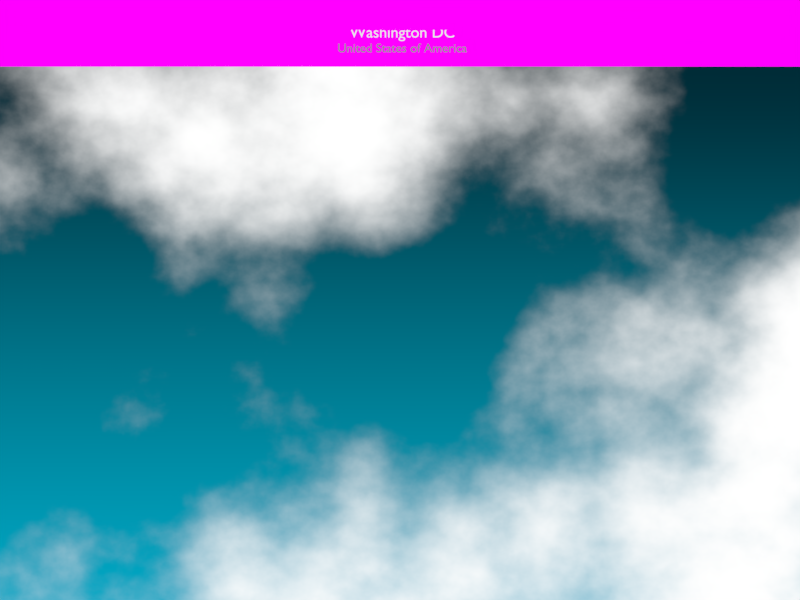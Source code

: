 # Source: geo-weather.blend  (saved by Blender 2.70.0; exported with 4.5.12 LTS)
import bpy
from mathutils import Matrix  # noqa: F401  (used for matrix-valued properties, if any)

bpy.ops.wm.read_factory_settings(use_empty=True)
scene = bpy.context.scene
scene.name = 'open transition'

# ---- collections
col_collection_1_001 = bpy.data.collections.new('Collection 1.001'); scene.collection.children.link(col_collection_1_001)
col_collection_2_001 = bpy.data.collections.new('Collection 2.001'); scene.collection.children.link(col_collection_2_001)
col_collection_2_001.hide_render = True
col_collection_2_001.hide_viewport = True

# ---- images (referenced by path relative to the original .blend; pixels are not part of the script)
import os
ASSET_DIR = os.environ.get("B2B_ASSET_DIR", "")  # directory of the original .blend (textures are referenced by path, not embedded)
HERE = os.path.dirname(os.path.abspath(__file__))  # packed textures are extracted next to this script under _unpacked/

def load_image(name, relpath, width, height, colorspace="sRGB"):
    """Load a texture the original file referenced (path relative to the .blend, or extracted next to this script)."""
    p = next((c for c in (os.path.join(HERE, relpath), os.path.join(ASSET_DIR, relpath)) if relpath and os.path.exists(c)), "")
    if p:
        img = bpy.data.images.load(p, check_existing=True)
        img.name = name
    else:  # same state as the original file: an image datablock whose file is absent (Cycles renders it pink)
        img = bpy.data.images.new(name, width, height)
        img.source = "FILE"
        img.filepath = "//" + (relpath or name)
    img.colorspace_settings.name = colorspace
    return img
img_toolbar_png = load_image('toolbar.png', 'toolbar.png', 1024, 1024, 'sRGB')
img_1024_jpg_001 = load_image('1024.jpg.001', '1024.jpg', 1024, 1024, 'sRGB')
img_top_bar_png_001 = load_image('top-bar.png.001', 'textures/top-bar.png', 1024, 1024, 'sRGB')

# ---- materials (node trees are filled in below, after node groups)
mat_title_text = bpy.data.materials.new('title text')
mat_title_text.alpha_threshold = 0.0
mat_title_text.roughness = 0.5
mat_title_text.line_color = (0.0, 0.0, 0.0, 1.0)
mat_subtitle_text = bpy.data.materials.new('subtitle text')
mat_subtitle_text.alpha_threshold = 0.0
mat_subtitle_text.roughness = 0.5
mat_subtitle_text.line_color = (0.0, 0.0, 0.0, 1.0)
mat_cloud_backdrop = bpy.data.materials.new('cloud backdrop')
mat_cloud_backdrop.alpha_threshold = 0.0
mat_cloud_backdrop.roughness = 0.5
mat_cloud_backdrop.line_color = (0.0, 0.0, 0.0, 1.0)
mat_toolbar = bpy.data.materials.new('toolbar')
mat_toolbar.alpha_threshold = 0.0
mat_toolbar.roughness = 0.5
mat_toolbar.line_color = (0.0, 0.0, 0.0, 1.0)
mat_1024_001 = bpy.data.materials.new('1024.001')
mat_1024_001.alpha_threshold = 0.0
mat_1024_001.roughness = 0.5
mat_1024_001.line_color = (0.0, 0.0, 0.0, 1.0)
mat_counter_000 = bpy.data.materials.new('counter.000')
mat_counter_000.alpha_threshold = 0.0
mat_counter_000.diffuse_color = (0.2598, 0.2598, 0.2598, 1.0)
mat_counter_000.roughness = 0.5
mat_counter_000.line_color = (0.0, 0.0, 0.0, 1.0)
mat_selected_000 = bpy.data.materials.new('selected.000')
mat_selected_000.alpha_threshold = 0.0
mat_selected_000.roughness = 0.5
mat_selected_000.line_color = (0.0, 0.0, 0.0, 1.0)
mat_menu_000 = bpy.data.materials.new('menu.000')
mat_menu_000.alpha_threshold = 0.0
mat_menu_000.roughness = 0.5
mat_menu_000.line_color = (0.0, 0.0, 0.0, 1.0)
mat_menutext_000 = bpy.data.materials.new('menutext.000')
mat_menutext_000.alpha_threshold = 0.0
mat_menutext_000.diffuse_color = (0.0, 0.0, 0.0, 1.0)
mat_menutext_000.roughness = 0.5
mat_menutext_000.line_color = (0.0, 0.0, 0.0, 1.0)
mat_menuselected_000 = bpy.data.materials.new('menuselected.000')
mat_menuselected_000.alpha_threshold = 0.0
mat_menuselected_000.diffuse_color = (0.2559, 0.218, 0.8, 1.0)
mat_menuselected_000.roughness = 0.5
mat_menuselected_000.line_color = (0.0, 0.0, 0.0, 1.0)
mat_menutext_anim2_000 = bpy.data.materials.new('menutext.anim2.000')
mat_menutext_anim2_000.alpha_threshold = 0.0
mat_menutext_anim2_000.diffuse_color = (0.0, 0.0, 0.0, 1.0)
mat_menutext_anim2_000.roughness = 0.5
mat_menutext_anim2_000.line_color = (0.0, 0.0, 0.0, 1.0)
mat_menutext_anim1_000 = bpy.data.materials.new('menutext.anim1.000')
mat_menutext_anim1_000.alpha_threshold = 0.0
mat_menutext_anim1_000.diffuse_color = (0.0, 0.0, 0.0, 1.0)
mat_menutext_anim1_000.roughness = 0.5
mat_menutext_anim1_000.line_color = (0.0, 0.0, 0.0, 1.0)
mat_close_unfocused_000 = bpy.data.materials.new('close-unfocused.000')
mat_close_unfocused_000.alpha_threshold = 0.0
mat_close_unfocused_000.diffuse_color = (0.2598, 0.2598, 0.2598, 1.0)
mat_close_unfocused_000.roughness = 0.5
mat_close_unfocused_000.line_color = (0.0, 0.0, 0.0, 1.0)
mat_close_focused_000 = bpy.data.materials.new('close-focused.000')
mat_close_focused_000.alpha_threshold = 0.0
mat_close_focused_000.diffuse_color = (0.2598, 0.2598, 0.2598, 1.0)
mat_close_focused_000.roughness = 0.5
mat_close_focused_000.line_color = (0.0, 0.0, 0.0, 1.0)
mat_top_bar_png_000 = bpy.data.materials.new('top-bar.png.000')
mat_top_bar_png_000.alpha_threshold = 0.0
mat_top_bar_png_000.roughness = 0.5
mat_selected_001 = bpy.data.materials.new('selected.001')
mat_selected_001.alpha_threshold = 0.0
mat_selected_001.roughness = 0.5
mat_selected_001.line_color = (0.0, 0.0, 0.0, 0.1)

# ---- material node trees
mat_title_text.use_nodes = True; mat_title_text.node_tree.nodes.clear()
_N = mat_title_text.node_tree.nodes; _L = mat_title_text.node_tree.links
n0 = _N.new('ShaderNodeOutputMaterial'); n0.name = 'Material Output'; n0.location = (300, 300)
n1 = _N.new('ShaderNodeEmission'); n1.name = 'Emission'; n1.location = (110, 300)
n1.inputs[0].default_value = (0.8, 0.8, 0.8, 1.0)
_L.new(n1.outputs[0], n0.inputs[0])
n0.is_active_output = True
mat_subtitle_text.use_nodes = True; mat_subtitle_text.node_tree.nodes.clear()
_N = mat_subtitle_text.node_tree.nodes; _L = mat_subtitle_text.node_tree.links
n0 = _N.new('ShaderNodeOutputMaterial'); n0.name = 'Material Output'; n0.location = (300, 300)
n1 = _N.new('ShaderNodeEmission'); n1.name = 'Emission'; n1.location = (110, 300)
n1.inputs[0].default_value = (0.2485, 0.2485, 0.2485, 1.0)
_L.new(n1.outputs[0], n0.inputs[0])
n0.is_active_output = True
mat_cloud_backdrop.use_nodes = True; mat_cloud_backdrop.node_tree.nodes.clear()
_N = mat_cloud_backdrop.node_tree.nodes; _L = mat_cloud_backdrop.node_tree.links
n0 = _N.new('ShaderNodeTexCoord'); n0.name = 'Texture Coordinate'; n0.location = (-1443, -72)
n0.width = 150
n1 = _N.new('ShaderNodeTexNoise'); n1.name = 'Noise Texture'; n1.location = (-815, -70)
n1.width = 150
n1.inputs[3].default_value = 10.0
n2 = _N.new('ShaderNodeMapping'); n2.name = 'Mapping'; n2.location = (-1154, -58)
n2.inputs[1].default_value = (-0.1106, -0.1263, 0.07375)
n2.inputs[3].default_value = (0.4369, 0.3369, 0.0)
n3 = _N.new('ShaderNodeAttribute'); n3.name = 'Attribute'; n3.location = (-979, 353)
n3.attribute_name = 'gradient'
n4 = _N.new('ShaderNodeValToRGB'); n4.name = 'ColorRamp'; n4.location = (-548, -49)
n4.color_ramp.interpolation = 'EASE'
while len(n4.color_ramp.elements) > 1: n4.color_ramp.elements.remove(n4.color_ramp.elements[-1])
n4.color_ramp.elements[0].position = 0.4773; n4.color_ramp.elements[0].color = (0.0, 0.0, 0.0, 1.0)
_e = n4.color_ramp.elements.new(0.6955); _e.color = (1.0, 1.0, 1.0, 1.0)
n5 = _N.new('ShaderNodeTexGradient'); n5.name = 'Gradient Texture'; n5.location = (-799, 393)
n6 = _N.new('ShaderNodeOutputMaterial'); n6.name = 'Material Output'; n6.location = (611, 312)
n6.width = 120
n7 = _N.new('ShaderNodeMix'); n7.name = 'Mix'; n7.location = (-210, 313)
n7.data_type = 'RGBA'
n7.blend_type = 'SCREEN'
n7.inputs[0].default_value = 1.0
n8 = _N.new('ShaderNodeEmission'); n8.name = 'Emission'; n8.location = (7, 290)
n8.width = 150
n9 = _N.new('ShaderNodeBsdfTransparent'); n9.name = 'Transparent BSDF'; n9.location = (72, 73)
n10 = _N.new('ShaderNodeMixShader'); n10.name = 'Mix Shader'; n10.location = (336, 279)
n10.inputs[0].default_value = 1.0
n11 = _N.new('ShaderNodeValToRGB'); n11.name = 'ColorRamp.001'; n11.location = (-530, 334)
n11.color_ramp.interpolation = 'EASE'
while len(n11.color_ramp.elements) > 1: n11.color_ramp.elements.remove(n11.color_ramp.elements[-1])
n11.color_ramp.elements[0].position = 0.0; n11.color_ramp.elements[0].color = (0.0, 0.5828, 0.8327, 1.0)
_e = n11.color_ramp.elements.new(0.7273); _e.color = (0.0, 0.02321, 0.03571, 1.0)
_L.new(n1.outputs[0], n4.inputs[0])
_L.new(n0.outputs[2], n2.inputs[0])
_L.new(n2.outputs[0], n1.inputs[0])
_L.new(n3.outputs[1], n5.inputs[0])
_L.new(n5.outputs[0], n11.inputs[0])
_L.new(n7.outputs[2], n8.inputs[0])
_L.new(n10.outputs[0], n6.inputs[0])
_L.new(n4.outputs[0], n7.inputs[7])
_L.new(n11.outputs[0], n7.inputs[6])
_L.new(n8.outputs[0], n10.inputs[2])
_L.new(n9.outputs[0], n10.inputs[1])
n6.is_active_output = True
mat_toolbar.use_nodes = True; mat_toolbar.node_tree.nodes.clear()
_N = mat_toolbar.node_tree.nodes; _L = mat_toolbar.node_tree.links
n0 = _N.new('ShaderNodeOutputMaterial'); n0.name = 'Material Output'; n0.location = (300, 300)
n0.width = 120
n1 = _N.new('ShaderNodeEmission'); n1.name = 'Emission'; n1.location = (-100, 167)
n1.width = 150
n2 = _N.new('ShaderNodeLightPath'); n2.name = 'Light Path'; n2.location = (-300, 117)
n2.width = 150
n3 = _N.new('ShaderNodeBsdfTransparent'); n3.name = 'Transparent BSDF'; n3.location = (-100, 267)
n3.width = 150
n4 = _N.new('ShaderNodeMixShader'); n4.name = 'Mix Shader'; n4.location = (100, 300)
n4.width = 150
n5 = _N.new('ShaderNodeTexImage'); n5.name = 'Image Texture'; n5.location = (-397, 500)
n5.width = 150
n5.image = img_toolbar_png
_L.new(n4.outputs[0], n0.inputs[0])
_L.new(n5.outputs[1], n4.inputs[0])
_L.new(n1.outputs[0], n4.inputs[2])
_L.new(n3.outputs[0], n4.inputs[1])
_L.new(n5.outputs[0], n1.inputs[0])
_L.new(n2.outputs[0], n1.inputs[1])
n0.is_active_output = True
mat_1024_001.use_nodes = True; mat_1024_001.node_tree.nodes.clear()
_N = mat_1024_001.node_tree.nodes; _L = mat_1024_001.node_tree.links
n0 = _N.new('ShaderNodeOutputMaterial'); n0.name = 'Material Output'; n0.location = (300, 300)
n0.width = 120
n1 = _N.new('ShaderNodeEmission'); n1.name = 'Emission'; n1.location = (-100, 167)
n1.width = 150
n2 = _N.new('ShaderNodeLightPath'); n2.name = 'Light Path'; n2.location = (-300, 117)
n2.width = 150
n3 = _N.new('ShaderNodeBsdfTransparent'); n3.name = 'Transparent BSDF'; n3.location = (-100, 267)
n3.width = 150
n4 = _N.new('ShaderNodeMixShader'); n4.name = 'Mix Shader'; n4.location = (100, 300)
n4.width = 150
n5 = _N.new('ShaderNodeTexImage'); n5.name = 'Image Texture'; n5.location = (-300, 217)
n5.width = 150
n5.image = img_1024_jpg_001
_L.new(n4.outputs[0], n0.inputs[0])
_L.new(n5.outputs[1], n4.inputs[0])
_L.new(n1.outputs[0], n4.inputs[2])
_L.new(n3.outputs[0], n4.inputs[1])
_L.new(n5.outputs[0], n1.inputs[0])
_L.new(n2.outputs[0], n1.inputs[1])
n0.is_active_output = True
mat_counter_000.use_nodes = True; mat_counter_000.node_tree.nodes.clear()
_N = mat_counter_000.node_tree.nodes; _L = mat_counter_000.node_tree.links
n0 = _N.new('ShaderNodeOutputMaterial'); n0.name = 'Material Output'; n0.location = (300, 300)
n0.width = 120
n1 = _N.new('ShaderNodeEmission'); n1.name = 'Emission'; n1.location = (100, 300)
n1.width = 150
n1.inputs[0].default_value = (0.2061, 0.2061, 0.2061, 1.0)
_L.new(n1.outputs[0], n0.inputs[0])
n0.is_active_output = True
mat_selected_000.use_nodes = True; mat_selected_000.node_tree.nodes.clear()
_N = mat_selected_000.node_tree.nodes; _L = mat_selected_000.node_tree.links
n0 = _N.new('ShaderNodeOutputMaterial'); n0.name = 'Material Output'; n0.location = (300, 300)
n0.width = 120
n1 = _N.new('ShaderNodeMixShader'); n1.name = 'Mix Shader'; n1.location = (100, 300)
n1.width = 150
n1.inputs[0].default_value = 0.3
n2 = _N.new('ShaderNodeBsdfTransparent'); n2.name = 'Transparent BSDF'; n2.location = (-100, 300)
n2.width = 150
n3 = _N.new('ShaderNodeEmission'); n3.name = 'Emission'; n3.location = (-96, 169)
n3.width = 150
n3.inputs[0].default_value = (0.8, 0.8, 0.8, 1.0)
_L.new(n1.outputs[0], n0.inputs[0])
_L.new(n2.outputs[0], n1.inputs[1])
_L.new(n3.outputs[0], n1.inputs[2])
n0.is_active_output = True
mat_menu_000.use_nodes = True; mat_menu_000.node_tree.nodes.clear()
_N = mat_menu_000.node_tree.nodes; _L = mat_menu_000.node_tree.links
n0 = _N.new('ShaderNodeOutputMaterial'); n0.name = 'Material Output'; n0.location = (446, 308)
n0.width = 120
n1 = _N.new('ShaderNodeEmission'); n1.name = 'Emission'; n1.location = (-11, 307)
n1.width = 150
n1.inputs[0].default_value = (0.7605, 0.7758, 0.7605, 1.0)
n2 = _N.new('ShaderNodeMixShader'); n2.name = 'Mix Shader'; n2.location = (228, 292)
n2.width = 150
n2.inputs[0].default_value = 0.0
n3 = _N.new('ShaderNodeBsdfTransparent'); n3.name = 'Transparent BSDF'; n3.location = (-7, 130)
n3.width = 150
_L.new(n1.outputs[0], n2.inputs[2])
_L.new(n2.outputs[0], n0.inputs[0])
_L.new(n3.outputs[0], n2.inputs[1])
n0.is_active_output = True
mat_menutext_000.use_nodes = True; mat_menutext_000.node_tree.nodes.clear()
_N = mat_menutext_000.node_tree.nodes; _L = mat_menutext_000.node_tree.links
n0 = _N.new('ShaderNodeOutputMaterial'); n0.name = 'Material Output'; n0.location = (472, 293)
n0.width = 120
n1 = _N.new('ShaderNodeBsdfTransparent'); n1.name = 'Transparent BSDF'; n1.location = (-117, 445)
n1.width = 150
n2 = _N.new('ShaderNodeBsdfDiffuse'); n2.name = 'Diffuse BSDF'; n2.location = (-115, 166)
n2.inputs[0].default_value = (0.0, 0.0, 0.0, 1.0)
n3 = _N.new('ShaderNodeMixShader'); n3.name = 'Mix Shader'; n3.location = (238, 317)
n3.width = 150
n3.inputs[0].default_value = 0.0
_L.new(n3.outputs[0], n0.inputs[0])
_L.new(n2.outputs[0], n3.inputs[2])
_L.new(n1.outputs[0], n3.inputs[1])
n0.is_active_output = True
mat_menuselected_000.use_nodes = True; mat_menuselected_000.node_tree.nodes.clear()
_N = mat_menuselected_000.node_tree.nodes; _L = mat_menuselected_000.node_tree.links
n0 = _N.new('ShaderNodeOutputMaterial'); n0.name = 'Material Output'; n0.location = (300, 300)
n0.width = 120
n1 = _N.new('ShaderNodeMixShader'); n1.name = 'Mix Shader'; n1.location = (100, 300)
n1.width = 150
n1.inputs[0].default_value = 1.0
n2 = _N.new('ShaderNodeEmission'); n2.name = 'Emission'; n2.location = (-104, 35)
n2.width = 150
n2.inputs[0].default_value = (0.04374, 0.0999, 0.314, 1.0)
n3 = _N.new('ShaderNodeBsdfTransparent'); n3.name = 'Transparent BSDF'; n3.location = (-111, 159)
n3.width = 150
_L.new(n1.outputs[0], n0.inputs[0])
_L.new(n2.outputs[0], n1.inputs[2])
_L.new(n3.outputs[0], n1.inputs[1])
n0.is_active_output = True
mat_menutext_anim2_000.use_nodes = True; mat_menutext_anim2_000.node_tree.nodes.clear()
_N = mat_menutext_anim2_000.node_tree.nodes; _L = mat_menutext_anim2_000.node_tree.links
n0 = _N.new('ShaderNodeOutputMaterial'); n0.name = 'Material Output'; n0.location = (472, 293)
n0.width = 120
n1 = _N.new('ShaderNodeBsdfTransparent'); n1.name = 'Transparent BSDF'; n1.location = (-117, 445)
n1.width = 150
n2 = _N.new('ShaderNodeMixShader'); n2.name = 'Mix Shader'; n2.location = (238, 317)
n2.width = 150
n2.inputs[0].default_value = 0.0
n3 = _N.new('ShaderNodeEmission'); n3.name = 'Emission'; n3.location = (-132, 212)
n3.width = 150
n3.inputs[0].default_value = (0.0, 0.0, 0.0, 1.0)
_L.new(n2.outputs[0], n0.inputs[0])
_L.new(n1.outputs[0], n2.inputs[1])
_L.new(n3.outputs[0], n2.inputs[2])
n0.is_active_output = True
mat_menutext_anim1_000.use_nodes = True; mat_menutext_anim1_000.node_tree.nodes.clear()
_N = mat_menutext_anim1_000.node_tree.nodes; _L = mat_menutext_anim1_000.node_tree.links
n0 = _N.new('ShaderNodeOutputMaterial'); n0.name = 'Material Output'; n0.location = (472, 293)
n0.width = 120
n1 = _N.new('ShaderNodeBsdfTransparent'); n1.name = 'Transparent BSDF'; n1.location = (-117, 445)
n1.width = 150
n2 = _N.new('ShaderNodeMixShader'); n2.name = 'Mix Shader'; n2.location = (238, 317)
n2.width = 150
n2.inputs[0].default_value = 0.0
n3 = _N.new('ShaderNodeEmission'); n3.name = 'Emission'; n3.location = (-123, 191)
n3.width = 150
n3.inputs[0].default_value = (0.0, 0.0, 0.0, 1.0)
_L.new(n2.outputs[0], n0.inputs[0])
_L.new(n1.outputs[0], n2.inputs[1])
_L.new(n3.outputs[0], n2.inputs[2])
n0.is_active_output = True
mat_close_unfocused_000.use_nodes = True; mat_close_unfocused_000.node_tree.nodes.clear()
_N = mat_close_unfocused_000.node_tree.nodes; _L = mat_close_unfocused_000.node_tree.links
n0 = _N.new('ShaderNodeOutputMaterial'); n0.name = 'Material Output'; n0.location = (300, 300)
n0.width = 120
n1 = _N.new('ShaderNodeEmission'); n1.name = 'Emission'; n1.location = (100, 300)
n1.width = 150
n1.inputs[0].default_value = (0.2061, 0.2061, 0.2061, 1.0)
_L.new(n1.outputs[0], n0.inputs[0])
n0.is_active_output = True
mat_close_focused_000.use_nodes = True; mat_close_focused_000.node_tree.nodes.clear()
_N = mat_close_focused_000.node_tree.nodes; _L = mat_close_focused_000.node_tree.links
n0 = _N.new('ShaderNodeOutputMaterial'); n0.name = 'Material Output'; n0.location = (300, 300)
n0.width = 120
n1 = _N.new('ShaderNodeEmission'); n1.name = 'Emission'; n1.location = (100, 300)
n1.width = 150
n1.inputs[0].default_value = (0.2061, 0.2061, 0.2061, 1.0)
_L.new(n1.outputs[0], n0.inputs[0])
n0.is_active_output = True
mat_top_bar_png_000.use_nodes = True; mat_top_bar_png_000.node_tree.nodes.clear()
_N = mat_top_bar_png_000.node_tree.nodes; _L = mat_top_bar_png_000.node_tree.links
n0 = _N.new('ShaderNodeOutputMaterial'); n0.name = 'Material Output'; n0.location = (913, 278)
n0.width = 120
n1 = _N.new('ShaderNodeMixShader'); n1.name = 'Mix Shader.001'; n1.location = (226, 581)
n1.width = 150
n2 = _N.new('ShaderNodeBsdfTransparent'); n2.name = 'Transparent BSDF'; n2.location = (-116, 430)
n2.width = 150
n3 = _N.new('ShaderNodeEmission'); n3.name = 'Emission.001'; n3.location = (-177, 225)
n3.width = 150
n4 = _N.new('ShaderNodeTexImage'); n4.name = 'Image Texture.001'; n4.location = (-465, 756)
n4.width = 150
n4.image = img_top_bar_png_001
_L.new(n3.outputs[0], n1.inputs[2])
_L.new(n4.outputs[0], n3.inputs[0])
_L.new(n4.outputs[1], n1.inputs[0])
_L.new(n2.outputs[0], n1.inputs[1])
_L.new(n1.outputs[0], n0.inputs[0])
n0.is_active_output = True
mat_selected_001.use_nodes = True; mat_selected_001.node_tree.nodes.clear()
_N = mat_selected_001.node_tree.nodes; _L = mat_selected_001.node_tree.links
n0 = _N.new('ShaderNodeOutputMaterial'); n0.name = 'Material Output'; n0.location = (300, 300)
n0.width = 120
n1 = _N.new('ShaderNodeMixShader'); n1.name = 'Mix Shader'; n1.location = (100, 300)
n1.width = 150
n2 = _N.new('ShaderNodeEmission'); n2.name = 'Emission'; n2.location = (-98, 98)
n2.width = 150
n2.inputs[0].default_value = (0.8, 0.8, 0.8, 1.0)
n3 = _N.new('ShaderNodeBsdfTransparent'); n3.name = 'Transparent BSDF'; n3.location = (-162, 322)
n3.width = 150
_L.new(n1.outputs[0], n0.inputs[0])
_L.new(n3.outputs[0], n1.inputs[1])
_L.new(n2.outputs[0], n1.inputs[2])
n0.is_active_output = True

# ---- world
world_world_000 = bpy.data.worlds.new('World.000'); scene.world = world_world_000
world_world_000.color = (0.05088, 0.05088, 0.05088)
world_world_000.use_sun_shadow = False
world_world_000.sun_shadow_jitter_overblur = 0.0
world_world_000.cycles.sampling_method = 'MANUAL'
world_world_000.cycles.sample_map_resolution = 256

# ---- cameras
cam_camera_000 = bpy.data.cameras.new('Camera.000')
cam_camera_000.type = 'ORTHO'
cam_camera_000.passepartout_alpha = 0.8598
cam_camera_000.clip_end = 100.0
cam_camera_000.lens = 35.0
cam_camera_000.sensor_width = 32.0
cam_camera_000.sensor_height = 18.0
cam_camera_000.ortho_scale = 2.05
cam_camera_000.dof.focus_distance = 0.0

# ---- meshes
me_plane_006 = bpy.data.meshes.new('Plane.006')
me_plane_006.from_pydata([(1.0, -1.0, 0.0), (-1.0, -1.0, 0.0), (1.0, 1.0, 0.0), (-1.0, 1.0, 0.0)], [], [(1, 0, 2, 3)])
_uv = me_plane_006.uv_layers.new(name='clouds')
_uv.uv.foreach_set('vector', [0.0, 0.0, 1.0, 0.0, 1.0, 1.0, 0.0, 1.0])
_uv.active_render = True
_uv = me_plane_006.uv_layers.new(name='gradient')
_uv.uv.foreach_set('vector', [0.2876, 0.9814, 0.2876, 0.01859, 0.7124, 0.01859, 0.7124, 0.9814])
me_plane_006.materials.append(mat_cloud_backdrop)
me_plane_006.use_remesh_preserve_volume = False
me_plane_006.use_remesh_preserve_attributes = False
me_plane_006.use_mirror_vertex_groups = False
me_plane_006.update()
me_plane = bpy.data.meshes.new('Plane')
me_plane.from_pydata([(8.746, -0.5, 0.0), (-8.746, -0.5, 0.0), (8.746, 0.5, 0.0), (-8.746, 0.5, 0.0)], [], [(1, 0, 2, 3)])
_uv = me_plane.uv_layers.new(name='UVMap')
_uv.uv.foreach_set('vector', [0.0, 0.0, 1.0, 0.0, 1.0, 1.0, 0.0, 1.0])
me_plane.materials.append(mat_toolbar)
me_plane.use_remesh_preserve_volume = False
me_plane.use_remesh_preserve_attributes = False
me_plane.use_mirror_vertex_groups = False
me_plane.update()
me_plane_000 = bpy.data.meshes.new('Plane.000')
me_plane_000.from_pydata([(0.6667, -0.5, 0.0), (-0.6667, -0.5, 0.0), (0.6667, 0.5, 0.0), (-0.6667, 0.5, 0.0)], [], [(1, 0, 2, 3)])
_uv = me_plane_000.uv_layers.new(name='UVMap')
_uv.uv.foreach_set('vector', [0.0, 0.0, 1.0, 0.0, 1.0, 1.0, 0.0, 1.0])
me_plane_000.materials.append(mat_1024_001)
me_plane_000.use_remesh_preserve_volume = False
me_plane_000.use_remesh_preserve_attributes = False
me_plane_000.use_mirror_vertex_groups = False
me_plane_000.update()
me_plane_001 = bpy.data.meshes.new('Plane.001')
me_plane_001.from_pydata([(1.919, -0.5291, 0.0), (-0.5264, -0.5291, 0.0), (1.919, 1.0, 0.0), (-0.5264, 1.0, 0.0)], [], [(1, 0, 2, 3)])
me_plane_001.materials.append(mat_selected_000)
me_plane_001.use_remesh_preserve_volume = False
me_plane_001.use_remesh_preserve_attributes = False
me_plane_001.use_mirror_vertex_groups = False
me_plane_001.update()
me_plane_002 = bpy.data.meshes.new('Plane.002')
me_plane_002.from_pydata([(0.4591, -0.6394, 5.96e-08), (-0.4591, -0.6394, 5.96e-08), (0.4591, 0.3095, 5.96e-08), (-0.4591, 0.3095, 5.96e-08), (0.4013, -0.6394, 5.96e-08), (0.3677, -0.6394, 5.96e-08), (0.3341, -0.6394, 5.96e-08), (0.4013, 0.3095, 5.96e-08), (0.3677, 0.3411, 5.96e-08), (0.3341, 0.3095, 5.96e-08), (0.3677, 0.2529, 5.96e-08), (0.3341, 0.2529, 5.96e-08), (-0.4591, 0.2529, 5.96e-08), (0.4591, 0.2529, 5.96e-08), (0.4013, 0.2529, 5.96e-08)], [], [(14, 13, 2, 7), (12, 11, 9, 3), (11, 10, 8, 9), (10, 14, 7, 8), (5, 4, 14, 10), (6, 5, 10, 11), (4, 0, 13, 14), (1, 6, 11, 12)])
me_plane_002.materials.append(mat_menu_000)
me_plane_002.use_remesh_preserve_volume = False
me_plane_002.use_remesh_preserve_attributes = False
me_plane_002.use_mirror_vertex_groups = False
me_plane_002.update()
me_plane_003 = bpy.data.meshes.new('Plane.003')
me_plane_003.from_pydata([(1.111, -1.0, 0.0), (-1.0, -1.0, 0.0), (1.111, 1.0, 0.0), (-1.0, 1.0, 0.0)], [], [(1, 0, 2, 3)])
me_plane_003.materials.append(mat_menuselected_000)
me_plane_003.use_remesh_preserve_volume = False
me_plane_003.use_remesh_preserve_attributes = False
me_plane_003.use_mirror_vertex_groups = False
me_plane_003.update()
me_circle_000 = bpy.data.meshes.new('Circle.000')
me_circle_000.from_pydata([(-2.953e-08, 0.1726, 0.0), (-0.2051, 0.4951, 0.0), (-0.379, 0.379, 0.0), (-0.1594, 0.06604, 0.0), (-0.1726, -2.429e-10, 0.0), (-0.4951, -0.2051, 0.0), (-0.379, -0.379, 0.0), (-0.06604, -0.1594, 0.0), (-5.558e-08, -0.1726, 0.0), (0.2051, -0.4951, 0.0), (0.379, -0.379, 0.0), (0.1594, -0.06604, 0.0), (0.1726, 9.359e-09, 0.0), (0.4951, 0.2051, 0.0), (0.379, 0.379, 0.0), (0.06604, 0.1594, 0.0)], [], [(10, 9, 8, 11), (6, 5, 4, 7), (2, 1, 0, 3), (14, 13, 12, 15), (15, 12, 11, 0), (7, 4, 3, 8), (8, 3, 0, 11)])
_uv = me_circle_000.uv_layers.new(name='UVMap')
_uv.uv.foreach_set('vector', [0.0, 0.0, 0.0, 0.0, 0.0, 0.0, 0.0, 0.0, 0.0, 0.0, 0.0, 0.0, 0.0, 0.0, 0.0, 0.0, 0.0, 0.0, 0.0, 0.0, 0.0, 0.0, 0.0, 0.0, 0.0, 0.0, 0.0, 0.0, 0.0, 0.0, 0.0, 0.0, 0.0, 0.0, 0.0, 0.0, 0.0, 0.0, 0.0, 0.0, 0.0, 0.0, 0.0, 0.0, 0.0, 0.0, 0.0, 0.0, 0.0, 0.0, 0.0, 0.0, 0.0, 0.0, 0.0, 0.0])
me_circle_000.materials.append(mat_close_unfocused_000)
me_circle_000.use_remesh_preserve_volume = False
me_circle_000.use_remesh_preserve_attributes = False
me_circle_000.use_mirror_vertex_groups = False
me_circle_000.update()
me_circle_001 = bpy.data.meshes.new('Circle.001')
me_circle_001.from_pydata([(0.0, 1.0, 0.0), (-0.3827, 0.9239, 0.0), (-0.7071, 0.7071, 0.0), (-0.9239, 0.3827, 0.0), (-1.0, -4.371e-08, 0.0), (-0.9239, -0.3827, 0.0), (-0.7071, -0.7071, 0.0), (-0.3827, -0.9239, 0.0), (-1.51e-07, -1.0, 0.0), (0.3827, -0.9239, 0.0), (0.7071, -0.7071, 0.0), (0.9239, -0.3827, 0.0), (1.0, 1.192e-08, 0.0), (0.9239, 0.3827, 0.0), (0.7071, 0.7071, 0.0), (0.3827, 0.9239, 0.0), (-2.953e-08, 0.1726, 0.0), (-0.2051, 0.4951, 0.0), (-0.379, 0.379, 0.0), (-0.1594, 0.06604, 0.0), (-0.1726, -2.429e-10, 0.0), (-0.4951, -0.2051, 0.0), (-0.379, -0.379, 0.0), (-0.06604, -0.1594, 0.0), (-5.558e-08, -0.1726, 0.0), (0.2051, -0.4951, 0.0), (0.379, -0.379, 0.0), (0.1594, -0.06604, 0.0), (0.1726, 9.359e-09, 0.0), (0.4951, 0.2051, 0.0), (0.379, 0.379, 0.0), (0.06604, 0.1594, 0.0)], [], [(2, 3, 19, 18), (15, 0, 16, 31), (9, 10, 26, 25), (3, 4, 20, 19), (10, 11, 27, 26), (4, 5, 21, 20), (11, 12, 28, 27), (5, 6, 22, 21), (12, 13, 29, 28), (6, 7, 23, 22), (0, 1, 17, 16), (13, 14, 30, 29), (7, 8, 24, 23), (1, 2, 18, 17), (14, 15, 31, 30), (8, 9, 25, 24)])
_uv = me_circle_001.uv_layers.new(name='UVMap')
_uv.uv.foreach_set('vector', [9.998e-05, 0.5994, 0.0001, 0.4006, 0.4137, 0.4828, 0.2321, 0.5533, 0.4006, 0.9999, 0.2168, 0.9238, 0.4511, 0.5731, 0.4828, 0.5863, 0.9238, 0.2168, 0.9999, 0.4006, 0.7679, 0.4467, 0.7271, 0.3482, 0.0001, 0.4006, 0.07621, 0.2168, 0.4269, 0.4511, 0.4137, 0.4828, 0.9999, 0.4006, 0.9999, 0.5994, 0.5863, 0.5172, 0.7679, 0.4467, 0.07621, 0.2168, 0.2168, 0.0762, 0.3482, 0.2729, 0.4269, 0.4511, 0.9999, 0.5994, 0.9238, 0.7832, 0.5731, 0.5489, 0.5863, 0.5172, 0.2168, 0.0762, 0.4006, 9.998e-05, 0.4467, 0.2321, 0.3482, 0.2729, 0.9238, 0.7832, 0.7832, 0.9238, 0.6518, 0.7271, 0.5731, 0.5489, 0.4006, 9.998e-05, 0.5994, 0.0001005, 0.5172, 0.4137, 0.4467, 0.2321, 0.2168, 0.9238, 0.07621, 0.7832, 0.2729, 0.6518, 0.4511, 0.5731, 0.7832, 0.9238, 0.5994, 0.9999, 0.5533, 0.7679, 0.6518, 0.7271, 0.5994, 0.0001005, 0.7832, 0.07621, 0.5489, 0.4269, 0.5172, 0.4137, 0.07621, 0.7832, 9.998e-05, 0.5994, 0.2321, 0.5533, 0.2729, 0.6518, 0.5994, 0.9999, 0.4006, 0.9999, 0.4828, 0.5863, 0.5533, 0.7679, 0.7832, 0.07621, 0.9238, 0.2168, 0.7271, 0.3482, 0.5489, 0.4269])
me_circle_001.materials.append(mat_close_focused_000)
me_circle_001.use_remesh_preserve_volume = False
me_circle_001.use_remesh_preserve_attributes = False
me_circle_001.use_mirror_vertex_groups = False
me_circle_001.update()
me_circle_002 = bpy.data.meshes.new('Circle.002')
me_circle_002.from_pydata([(-2.953e-08, 0.1726, 0.0), (-0.2051, 0.4951, 0.0), (-0.379, 0.379, 0.0), (-0.1594, 0.06604, 0.0), (-0.1726, -2.429e-10, 0.0), (-0.4951, -0.2051, 0.0), (-0.379, -0.379, 0.0), (-0.06604, -0.1594, 0.0), (-5.558e-08, -0.1726, 0.0), (0.2051, -0.4951, 0.0), (0.379, -0.379, 0.0), (0.1594, -0.06604, 0.0), (0.1726, 9.359e-09, 0.0), (0.4951, 0.2051, 0.0), (0.379, 0.379, 0.0), (0.06604, 0.1594, 0.0)], [], [(10, 9, 8, 11), (6, 5, 4, 7), (2, 1, 0, 3), (14, 13, 12, 15), (15, 12, 11, 0), (7, 4, 3, 8), (8, 3, 0, 11)])
_uv = me_circle_002.uv_layers.new(name='UVMap')
_uv.uv.foreach_set('vector', [0.0, 0.0, 0.0, 0.0, 0.0, 0.0, 0.0, 0.0, 0.0, 0.0, 0.0, 0.0, 0.0, 0.0, 0.0, 0.0, 0.0, 0.0, 0.0, 0.0, 0.0, 0.0, 0.0, 0.0, 0.0, 0.0, 0.0, 0.0, 0.0, 0.0, 0.0, 0.0, 0.0, 0.0, 0.0, 0.0, 0.0, 0.0, 0.0, 0.0, 0.0, 0.0, 0.0, 0.0, 0.0, 0.0, 0.0, 0.0, 0.0, 0.0, 0.0, 0.0, 0.0, 0.0, 0.0, 0.0])
me_circle_002.materials.append(mat_close_unfocused_000)
me_circle_002.use_remesh_preserve_volume = False
me_circle_002.use_remesh_preserve_attributes = False
me_circle_002.use_mirror_vertex_groups = False
me_circle_002.update()
me_circle_003 = bpy.data.meshes.new('Circle.003')
me_circle_003.from_pydata([(0.0, 1.0, 0.0), (-0.3827, 0.9239, 0.0), (-0.7071, 0.7071, 0.0), (-0.9239, 0.3827, 0.0), (-1.0, -4.371e-08, 0.0), (-0.9239, -0.3827, 0.0), (-0.7071, -0.7071, 0.0), (-0.3827, -0.9239, 0.0), (-1.51e-07, -1.0, 0.0), (0.3827, -0.9239, 0.0), (0.7071, -0.7071, 0.0), (0.9239, -0.3827, 0.0), (1.0, 1.192e-08, 0.0), (0.9239, 0.3827, 0.0), (0.7071, 0.7071, 0.0), (0.3827, 0.9239, 0.0), (-2.953e-08, 0.1726, 0.0), (-0.2051, 0.4951, 0.0), (-0.379, 0.379, 0.0), (-0.1594, 0.06604, 0.0), (-0.1726, -2.429e-10, 0.0), (-0.4951, -0.2051, 0.0), (-0.379, -0.379, 0.0), (-0.06604, -0.1594, 0.0), (-5.558e-08, -0.1726, 0.0), (0.2051, -0.4951, 0.0), (0.379, -0.379, 0.0), (0.1594, -0.06604, 0.0), (0.1726, 9.359e-09, 0.0), (0.4951, 0.2051, 0.0), (0.379, 0.379, 0.0), (0.06604, 0.1594, 0.0)], [], [(2, 3, 19, 18), (15, 0, 16, 31), (9, 10, 26, 25), (3, 4, 20, 19), (10, 11, 27, 26), (4, 5, 21, 20), (11, 12, 28, 27), (5, 6, 22, 21), (12, 13, 29, 28), (6, 7, 23, 22), (0, 1, 17, 16), (13, 14, 30, 29), (7, 8, 24, 23), (1, 2, 18, 17), (14, 15, 31, 30), (8, 9, 25, 24)])
_uv = me_circle_003.uv_layers.new(name='UVMap')
_uv.uv.foreach_set('vector', [9.998e-05, 0.5994, 0.0001, 0.4006, 0.4137, 0.4828, 0.2321, 0.5533, 0.4006, 0.9999, 0.2168, 0.9238, 0.4511, 0.5731, 0.4828, 0.5863, 0.9238, 0.2168, 0.9999, 0.4006, 0.7679, 0.4467, 0.7271, 0.3482, 0.0001, 0.4006, 0.07621, 0.2168, 0.4269, 0.4511, 0.4137, 0.4828, 0.9999, 0.4006, 0.9999, 0.5994, 0.5863, 0.5172, 0.7679, 0.4467, 0.07621, 0.2168, 0.2168, 0.0762, 0.3482, 0.2729, 0.4269, 0.4511, 0.9999, 0.5994, 0.9238, 0.7832, 0.5731, 0.5489, 0.5863, 0.5172, 0.2168, 0.0762, 0.4006, 9.998e-05, 0.4467, 0.2321, 0.3482, 0.2729, 0.9238, 0.7832, 0.7832, 0.9238, 0.6518, 0.7271, 0.5731, 0.5489, 0.4006, 9.998e-05, 0.5994, 0.0001005, 0.5172, 0.4137, 0.4467, 0.2321, 0.2168, 0.9238, 0.07621, 0.7832, 0.2729, 0.6518, 0.4511, 0.5731, 0.7832, 0.9238, 0.5994, 0.9999, 0.5533, 0.7679, 0.6518, 0.7271, 0.5994, 0.0001005, 0.7832, 0.07621, 0.5489, 0.4269, 0.5172, 0.4137, 0.07621, 0.7832, 9.998e-05, 0.5994, 0.2321, 0.5533, 0.2729, 0.6518, 0.5994, 0.9999, 0.4006, 0.9999, 0.4828, 0.5863, 0.5533, 0.7679, 0.7832, 0.07621, 0.9238, 0.2168, 0.7271, 0.3482, 0.5489, 0.4269])
me_circle_003.materials.append(mat_close_focused_000)
me_circle_003.use_remesh_preserve_volume = False
me_circle_003.use_remesh_preserve_attributes = False
me_circle_003.use_mirror_vertex_groups = False
me_circle_003.update()
me_circle_004 = bpy.data.meshes.new('Circle.004')
me_circle_004.from_pydata([(-2.953e-08, 0.1726, 0.0), (-0.2051, 0.4951, 0.0), (-0.379, 0.379, 0.0), (-0.1594, 0.06604, 0.0), (-0.1726, -2.429e-10, 0.0), (-0.4951, -0.2051, 0.0), (-0.379, -0.379, 0.0), (-0.06604, -0.1594, 0.0), (-5.558e-08, -0.1726, 0.0), (0.2051, -0.4951, 0.0), (0.379, -0.379, 0.0), (0.1594, -0.06604, 0.0), (0.1726, 9.359e-09, 0.0), (0.4951, 0.2051, 0.0), (0.379, 0.379, 0.0), (0.06604, 0.1594, 0.0)], [], [(10, 9, 8, 11), (6, 5, 4, 7), (2, 1, 0, 3), (14, 13, 12, 15), (15, 12, 11, 0), (7, 4, 3, 8), (8, 3, 0, 11)])
_uv = me_circle_004.uv_layers.new(name='UVMap')
_uv.uv.foreach_set('vector', [0.0, 0.0, 0.0, 0.0, 0.0, 0.0, 0.0, 0.0, 0.0, 0.0, 0.0, 0.0, 0.0, 0.0, 0.0, 0.0, 0.0, 0.0, 0.0, 0.0, 0.0, 0.0, 0.0, 0.0, 0.0, 0.0, 0.0, 0.0, 0.0, 0.0, 0.0, 0.0, 0.0, 0.0, 0.0, 0.0, 0.0, 0.0, 0.0, 0.0, 0.0, 0.0, 0.0, 0.0, 0.0, 0.0, 0.0, 0.0, 0.0, 0.0, 0.0, 0.0, 0.0, 0.0, 0.0, 0.0])
me_circle_004.materials.append(mat_close_unfocused_000)
me_circle_004.use_remesh_preserve_volume = False
me_circle_004.use_remesh_preserve_attributes = False
me_circle_004.use_mirror_vertex_groups = False
me_circle_004.update()
me_circle_005 = bpy.data.meshes.new('Circle.005')
me_circle_005.from_pydata([(0.0, 1.0, 0.0), (-0.3827, 0.9239, 0.0), (-0.7071, 0.7071, 0.0), (-0.9239, 0.3827, 0.0), (-1.0, -4.371e-08, 0.0), (-0.9239, -0.3827, 0.0), (-0.7071, -0.7071, 0.0), (-0.3827, -0.9239, 0.0), (-1.51e-07, -1.0, 0.0), (0.3827, -0.9239, 0.0), (0.7071, -0.7071, 0.0), (0.9239, -0.3827, 0.0), (1.0, 1.192e-08, 0.0), (0.9239, 0.3827, 0.0), (0.7071, 0.7071, 0.0), (0.3827, 0.9239, 0.0), (-2.953e-08, 0.1726, 0.0), (-0.2051, 0.4951, 0.0), (-0.379, 0.379, 0.0), (-0.1594, 0.06604, 0.0), (-0.1726, -2.429e-10, 0.0), (-0.4951, -0.2051, 0.0), (-0.379, -0.379, 0.0), (-0.06604, -0.1594, 0.0), (-5.558e-08, -0.1726, 0.0), (0.2051, -0.4951, 0.0), (0.379, -0.379, 0.0), (0.1594, -0.06604, 0.0), (0.1726, 9.359e-09, 0.0), (0.4951, 0.2051, 0.0), (0.379, 0.379, 0.0), (0.06604, 0.1594, 0.0)], [], [(2, 3, 19, 18), (15, 0, 16, 31), (9, 10, 26, 25), (3, 4, 20, 19), (10, 11, 27, 26), (4, 5, 21, 20), (11, 12, 28, 27), (5, 6, 22, 21), (12, 13, 29, 28), (6, 7, 23, 22), (0, 1, 17, 16), (13, 14, 30, 29), (7, 8, 24, 23), (1, 2, 18, 17), (14, 15, 31, 30), (8, 9, 25, 24)])
_uv = me_circle_005.uv_layers.new(name='UVMap')
_uv.uv.foreach_set('vector', [9.998e-05, 0.5994, 0.0001, 0.4006, 0.4137, 0.4828, 0.2321, 0.5533, 0.4006, 0.9999, 0.2168, 0.9238, 0.4511, 0.5731, 0.4828, 0.5863, 0.9238, 0.2168, 0.9999, 0.4006, 0.7679, 0.4467, 0.7271, 0.3482, 0.0001, 0.4006, 0.07621, 0.2168, 0.4269, 0.4511, 0.4137, 0.4828, 0.9999, 0.4006, 0.9999, 0.5994, 0.5863, 0.5172, 0.7679, 0.4467, 0.07621, 0.2168, 0.2168, 0.0762, 0.3482, 0.2729, 0.4269, 0.4511, 0.9999, 0.5994, 0.9238, 0.7832, 0.5731, 0.5489, 0.5863, 0.5172, 0.2168, 0.0762, 0.4006, 9.998e-05, 0.4467, 0.2321, 0.3482, 0.2729, 0.9238, 0.7832, 0.7832, 0.9238, 0.6518, 0.7271, 0.5731, 0.5489, 0.4006, 9.998e-05, 0.5994, 0.0001005, 0.5172, 0.4137, 0.4467, 0.2321, 0.2168, 0.9238, 0.07621, 0.7832, 0.2729, 0.6518, 0.4511, 0.5731, 0.7832, 0.9238, 0.5994, 0.9999, 0.5533, 0.7679, 0.6518, 0.7271, 0.5994, 0.0001005, 0.7832, 0.07621, 0.5489, 0.4269, 0.5172, 0.4137, 0.07621, 0.7832, 9.998e-05, 0.5994, 0.2321, 0.5533, 0.2729, 0.6518, 0.5994, 0.9999, 0.4006, 0.9999, 0.4828, 0.5863, 0.5533, 0.7679, 0.7832, 0.07621, 0.9238, 0.2168, 0.7271, 0.3482, 0.5489, 0.4269])
me_circle_005.materials.append(mat_close_focused_000)
me_circle_005.use_remesh_preserve_volume = False
me_circle_005.use_remesh_preserve_attributes = False
me_circle_005.use_mirror_vertex_groups = False
me_circle_005.update()
me_plane_004 = bpy.data.meshes.new('Plane.004')
me_plane_004.from_pydata([(1.026, -1.0, 0.0), (-0.9035, -1.0, 0.0), (1.026, 1.0, 0.0), (-0.9035, 1.0, 0.0)], [], [(1, 0, 2, 3)])
me_plane_004.materials.append(mat_selected_000)
me_plane_004.use_remesh_preserve_volume = False
me_plane_004.use_remesh_preserve_attributes = False
me_plane_004.use_mirror_vertex_groups = False
me_plane_004.update()
me_top_bar_png_000 = bpy.data.meshes.new('top-bar.png.000')
me_top_bar_png_000.from_pydata([(-1.026, -0.04, 0.0), (1.026, -0.04, 0.0), (1.026, 0.04, 0.0), (-1.026, 0.04, 0.0)], [], [(0, 1, 2, 3)])
_uv = me_top_bar_png_000.uv_layers.new(name='UVTex')
_uv.uv.foreach_set('vector', [0.0, 0.0, 1.0, 0.0, 1.0, 1.0, 0.0, 1.0])
me_top_bar_png_000.materials.append(mat_top_bar_png_000)
me_top_bar_png_000.use_remesh_preserve_volume = False
me_top_bar_png_000.use_remesh_preserve_attributes = False
me_top_bar_png_000.use_mirror_vertex_groups = False
me_top_bar_png_000.update()
me_plane_005 = bpy.data.meshes.new('Plane.005')
me_plane_005.from_pydata([(1.0, 1.0, 0.0), (1.0, -1.0, 0.0), (-1.0, -1.0, 0.0), (-1.0, 1.0, 0.0), (1.0, 0.8551, 0.0), (-1.0, 0.8551, 0.0), (1.0, -0.8583, 0.0), (-1.0, -0.8583, 0.0), (0.8572, -1.0, 0.0), (0.8572, 1.0, 0.0), (0.8572, 0.8551, 0.0), (0.8572, -0.8583, 0.0), (-0.8436, -1.0, 0.0), (-0.8436, 1.0, 0.0), (-0.8436, 0.8551, 0.0), (-0.8436, -0.8583, 0.0)], [], [(0, 9, 10, 4), (11, 6, 4, 10), (8, 1, 6, 11), (5, 14, 13, 3), (14, 10, 9, 13), (7, 15, 14, 5), (15, 11, 10, 14), (2, 12, 15, 7), (12, 8, 11, 15)])
_uv = me_plane_005.uv_layers.new(name='UVTex')
_uv.uv.foreach_set('vector', [0.003677, 0.01308, 0.1043, 0.01271, 0.1047, 0.1138, 0.004237, 0.1151, 0.1029, 0.898, 0.0, 0.8985, 0.004237, 0.1151, 0.1047, 0.1138, 0.1023, 1.0, 8.557e-07, 1.0, 0.0, 0.8985, 0.1029, 0.898, 0.9803, 0.1003, 0.8745, 0.09951, 0.8755, 0.0, 0.9818, 0.001564, 0.8745, 0.09951, 0.1047, 0.1138, 0.1043, 0.01271, 0.8755, 0.0, 0.9868, 0.9, 0.8802, 0.898, 0.8745, 0.09951, 0.9803, 0.1003, 0.8802, 0.898, 0.1029, 0.898, 0.1047, 0.1138, 0.8745, 0.09951, 0.9857, 0.9976, 0.8783, 0.9963, 0.8802, 0.898, 0.9868, 0.9, 0.8783, 0.9963, 0.1023, 1.0, 0.1029, 0.898, 0.8802, 0.898])
me_plane_005.materials.append(mat_selected_001)
me_plane_005.use_remesh_preserve_volume = False
me_plane_005.use_remesh_preserve_attributes = False
me_plane_005.use_mirror_vertex_groups = False
me_plane_005.update()

# ---- curves / text
txt_text_010 = bpy.data.curves.new('Text.010', 'FONT')
txt_text_010.dimensions = '2D'
txt_text_010.body = 'Washington DC'
txt_text_010.materials.append(mat_title_text)
txt_text_010.use_path_clamp = True
txt_text_010.bevel_resolution = 0
txt_text_010.align_x = 'CENTER'
txt_text_012 = bpy.data.curves.new('Text.012', 'FONT')
txt_text_012.dimensions = '2D'
txt_text_012.body = 'United States of America'
txt_text_012.materials.append(mat_subtitle_text)
txt_text_012.use_path_clamp = True
txt_text_012.bevel_resolution = 0
txt_text_012.align_x = 'CENTER'
txt_text_012.size = 0.8
txt_text = bpy.data.curves.new('Text', 'FONT')
txt_text.dimensions = '2D'
txt_text.body = 'Locating....'
txt_text.materials.append(mat_title_text)
txt_text.use_path_clamp = True
txt_text.bevel_resolution = 0
txt_text.align_x = 'CENTER'
cu_text_000 = bpy.data.curves.new('Text.000', 'CURVE')
cu_text_000.dimensions = '3D'
_sp = cu_text_000.splines.new('BEZIER'); _sp.bezier_points.add(3)
_sp.bezier_points.foreach_set('co', [-1.086, 1.111, 0.6456, -1.086, -1.075, 0.6456, 1.1, -1.075, 0.6456, 1.1, 1.111, 0.6456])
_sp.bezier_points.foreach_set('handle_left', [-0.4822, 1.714, 0.6456, -1.689, -0.4713, 0.6456, 0.4966, -1.678, 0.6456, 1.703, 0.5075, 0.6456])
_sp.bezier_points.foreach_set('handle_right', [-1.689, 0.5075, 0.6456, -0.4822, -1.678, 0.6456, 1.703, -0.4713, 0.6456, 0.4966, 1.714, 0.6456])
for _p, _l, _r in zip(_sp.bezier_points, ['AUTO', 'AUTO', 'AUTO', 'AUTO'], ['AUTO', 'AUTO', 'AUTO', 'AUTO']): _p.handle_left_type = _l; _p.handle_right_type = _r
_sp.order_u = 0
_sp.order_v = 0
_sp.resolution_v = 0
_sp.use_cyclic_u = True
_sp = cu_text_000.splines.new('BEZIER'); _sp.bezier_points.add(13)
_sp.bezier_points.foreach_set('co', [-0.4289, 0.8102, 0.6456, -0.4289, -0.005599, 0.6456, -0.03082, 0.02721, 0.6456, 0.3388, -0.2177, 0.6456, -0.03519, -0.478, 0.6456, -0.431, -0.4036, 0.6456, -0.501, -0.6442, 0.6456, -0.04394, -0.7295, 0.6456, 0.6144, -0.2374, 0.6456, 0.03042, 0.2722, 0.6456, -0.1664, 0.2634, 0.6456, -0.1664, 0.563, 0.6456, 0.5094, 0.563, 0.6456, 0.5094, 0.8102, 0.6456])
_sp.bezier_points.foreach_set('handle_left', [-0.1161, 0.8102, 0.6456, -0.4289, 0.2663, 0.6456, -0.103, 0.02721, 0.6456, 0.3388, -0.1193, 0.6456, 0.2929, -0.478, 0.6456, -0.2911, -0.4474, 0.6456, -0.4777, -0.564, 0.6456, -0.2058, -0.7295, 0.6456, 0.6144, -0.4124, 0.6456, 0.4897, 0.2722, 0.6456, -0.1117, 0.2678, 0.6456, -0.1664, 0.4632, 0.6456, 0.2841, 0.563, 0.6456, 0.5094, 0.7278, 0.6456])
_sp.bezier_points.foreach_set('handle_right', [-0.4289, 0.5382, 0.6456, -0.2167, 0.02065, 0.6456, 0.271, 0.02721, 0.6456, 0.3388, -0.3205, 0.6456, -0.1708, -0.478, 0.6456, -0.4544, -0.4838, 0.6456, -0.3326, -0.7011, 0.6456, 0.5006, -0.7295, 0.6456, 0.6144, -0.005599, 0.6456, -0.04175, 0.2722, 0.6456, -0.1664, 0.3633, 0.6456, 0.05885, 0.563, 0.6456, 0.5094, 0.6454, 0.6456, 0.1966, 0.8102, 0.6456])
for _p, _l, _r in zip(_sp.bezier_points, ['VECTOR', 'VECTOR', 'ALIGNED', 'ALIGNED', 'ALIGNED', 'FREE', 'VECTOR', 'ALIGNED', 'ALIGNED', 'ALIGNED', 'FREE', 'VECTOR', 'VECTOR', 'VECTOR'], ['VECTOR', 'FREE', 'ALIGNED', 'ALIGNED', 'ALIGNED', 'VECTOR', 'FREE', 'ALIGNED', 'ALIGNED', 'ALIGNED', 'VECTOR', 'VECTOR', 'VECTOR', 'VECTOR']): _p.handle_left_type = _l; _p.handle_right_type = _r
_sp.order_u = 0
_sp.order_v = 0
_sp.resolution_v = 0
_sp.use_cyclic_u = True
cu_text_000.materials.append(mat_counter_000)
cu_text_000.use_path_clamp = True
cu_text_000.bevel_resolution = 0
cu_text_000.fill_mode = 'HALF'
cu_text_001 = bpy.data.curves.new('Text.001', 'CURVE')
cu_text_001.dimensions = '3D'
_sp = cu_text_001.splines.new('BEZIER'); _sp.bezier_points.add(3)
_sp.bezier_points.foreach_set('co', [-1.086, 1.111, 0.6456, -1.086, -1.075, 0.6456, 1.1, -1.075, 0.6456, 1.1, 1.111, 0.6456])
_sp.bezier_points.foreach_set('handle_left', [-0.4822, 1.714, 0.6456, -1.689, -0.4713, 0.6456, 0.4966, -1.678, 0.6456, 1.703, 0.5075, 0.6456])
_sp.bezier_points.foreach_set('handle_right', [-1.689, 0.5075, 0.6456, -0.4822, -1.678, 0.6456, 1.703, -0.4713, 0.6456, 0.4966, 1.714, 0.6456])
for _p, _l, _r in zip(_sp.bezier_points, ['AUTO', 'AUTO', 'AUTO', 'AUTO'], ['AUTO', 'AUTO', 'AUTO', 'AUTO']): _p.handle_left_type = _l; _p.handle_right_type = _r
_sp.order_u = 0
_sp.order_v = 0
_sp.resolution_v = 0
_sp.use_cyclic_u = True
_sp = cu_text_001.splines.new('BEZIER'); _sp.bezier_points.add(10)
_sp.bezier_points.foreach_set('co', [-0.05205, 0.8102, 0.6457, -0.6863, -0.1937, 0.6457, -0.6863, -0.384, 0.6457, 0.042, -0.384, 0.6457, 0.042, -0.7076, 0.6457, 0.311, -0.7076, 0.6457, 0.311, -0.384, 0.6457, 0.5756, -0.384, 0.6457, 0.5756, -0.1434, 0.6457, 0.311, -0.1434, 0.6457, 0.311, 0.8102, 0.6457])
_sp.bezier_points.foreach_set('handle_left', [0.06897, 0.8102, 0.6457, -0.4749, 0.1409, 0.6457, -0.6863, -0.3205, 0.6457, -0.2008, -0.384, 0.6457, 0.042, -0.5997, 0.6457, 0.2213, -0.7076, 0.6457, 0.311, -0.4918, 0.6457, 0.4874, -0.384, 0.6457, 0.5756, -0.2236, 0.6457, 0.3992, -0.1434, 0.6457, 0.311, 0.4923, 0.6457])
_sp.bezier_points.foreach_set('handle_right', [-0.2635, 0.4756, 0.6457, -0.6863, -0.2571, 0.6457, -0.4435, -0.384, 0.6457, 0.042, -0.4918, 0.6457, 0.1317, -0.7076, 0.6457, 0.311, -0.5997, 0.6457, 0.3992, -0.384, 0.6457, 0.5756, -0.3038, 0.6457, 0.4874, -0.1434, 0.6457, 0.311, 0.1745, 0.6457, 0.19, 0.8102, 0.6457])
for _p, _l, _r in zip(_sp.bezier_points, ['VECTOR', 'VECTOR', 'VECTOR', 'VECTOR', 'VECTOR', 'VECTOR', 'VECTOR', 'VECTOR', 'VECTOR', 'VECTOR', 'VECTOR'], ['VECTOR', 'VECTOR', 'VECTOR', 'VECTOR', 'VECTOR', 'VECTOR', 'VECTOR', 'VECTOR', 'VECTOR', 'VECTOR', 'VECTOR']): _p.handle_left_type = _l; _p.handle_right_type = _r
_sp.order_u = 0
_sp.order_v = 0
_sp.resolution_v = 0
_sp.use_cyclic_u = True
_sp = cu_text_001.splines.new('BEZIER'); _sp.bezier_points.add(3)
_sp.bezier_points.foreach_set('co', [0.042, -0.1434, 0.6457, -0.3648, -0.1434, 0.6457, 0.01138, 0.4515, 0.6457, 0.042, 0.5171, 0.6457])
_sp.bezier_points.foreach_set('handle_left', [0.042, 0.07679, 0.6457, -0.2292, -0.1434, 0.6457, -0.114, 0.2532, 0.6457, 0.03179, 0.4952, 0.6457])
_sp.bezier_points.foreach_set('handle_right', [-0.0936, -0.1434, 0.6457, -0.2394, 0.05492, 0.6457, 0.02159, 0.4734, 0.6457, 0.042, 0.297, 0.6457])
for _p, _l, _r in zip(_sp.bezier_points, ['VECTOR', 'VECTOR', 'VECTOR', 'VECTOR'], ['VECTOR', 'VECTOR', 'VECTOR', 'VECTOR']): _p.handle_left_type = _l; _p.handle_right_type = _r
_sp.order_u = 0
_sp.order_v = 0
_sp.resolution_v = 0
_sp.use_cyclic_u = True
cu_text_001.materials.append(mat_counter_000)
cu_text_001.use_path_clamp = True
cu_text_001.bevel_resolution = 0
cu_text_001.fill_mode = 'HALF'
cu_text_002 = bpy.data.curves.new('Text.002', 'CURVE')
cu_text_002.dimensions = '3D'
_sp = cu_text_002.splines.new('BEZIER'); _sp.bezier_points.add(3)
_sp.bezier_points.foreach_set('co', [-1.086, 1.111, 0.6456, -1.086, -1.075, 0.6456, 1.1, -1.075, 0.6456, 1.1, 1.111, 0.6456])
_sp.bezier_points.foreach_set('handle_left', [-0.4822, 1.714, 0.6456, -1.689, -0.4713, 0.6456, 0.4966, -1.678, 0.6456, 1.703, 0.5075, 0.6456])
_sp.bezier_points.foreach_set('handle_right', [-1.689, 0.5075, 0.6456, -0.4822, -1.678, 0.6456, 1.703, -0.4713, 0.6456, 0.4966, 1.714, 0.6456])
for _p, _l, _r in zip(_sp.bezier_points, ['AUTO', 'AUTO', 'AUTO', 'AUTO'], ['AUTO', 'AUTO', 'AUTO', 'AUTO']): _p.handle_left_type = _l; _p.handle_right_type = _r
_sp.order_u = 0
_sp.order_v = 0
_sp.resolution_v = 0
_sp.use_cyclic_u = True
_sp = cu_text_002.splines.new('BEZIER'); _sp.bezier_points.add(20)
_sp.bezier_points.foreach_set('co', [-0.445, 0.6547, 0.6456, -0.4808, 0.6368, 0.6456, -0.387, 0.4159, 0.6456, -0.3446, 0.4359, 0.6456, -0.01421, 0.5185, 0.6456, 0.2447, 0.3511, 0.6456, -0.1169, 0.1368, 0.6456, -0.1682, 0.1368, 0.6456, -0.1682, -0.1065, 0.6456, -0.1169, -0.1065, 0.6456, 0.3273, -0.3565, 0.6456, -0.02314, -0.5708, 0.6456, -0.3825, -0.5016, 0.6456, -0.4227, -0.486, 0.6456, -0.5031, -0.7137, 0.6456, -0.4629, -0.7315, 0.6456, -0.01867, -0.8231, 0.6456, 0.5952, -0.3588, 0.6456, 0.2894, 0.0185, 0.6456, 0.5148, 0.3801, 0.6456, 0.01258, 0.7708, 0.6456])
_sp.bezier_points.foreach_set('handle_left', [-0.3424, 0.706, 0.6456, -0.4689, 0.6428, 0.6456, -0.4183, 0.4895, 0.6456, -0.3587, 0.4292, 0.6456, -0.09234, 0.5185, 0.6456, 0.2447, 0.4449, 0.6456, 0.2202, 0.1368, 0.6456, -0.1511, 0.1368, 0.6456, -0.1682, -0.0254, 0.6456, -0.134, -0.1065, 0.6456, 0.3273, -0.2605, 0.6456, 0.2046, -0.5708, 0.6456, -0.2263, -0.5507, 0.6456, -0.4093, -0.4912, 0.6456, -0.4763, -0.6378, 0.6456, -0.4763, -0.7256, 0.6456, -0.1682, -0.8231, 0.6456, 0.5952, -0.6132, 0.6456, 0.4635, -0.03954, 0.6456, 0.5148, 0.244, 0.6456, 0.3474, 0.7708, 0.6456])
_sp.bezier_points.foreach_set('handle_right', [-0.4569, 0.6488, 0.6456, -0.4495, 0.5632, 0.6456, -0.3729, 0.4225, 0.6456, -0.1816, 0.5074, 0.6456, 0.1666, 0.5185, 0.6456, 0.2447, 0.273, 0.6456, -0.134, 0.1368, 0.6456, -0.1682, 0.05571, 0.6456, -0.1511, -0.1065, 0.6456, 0.2492, -0.1065, 0.6456, 0.3273, -0.4927, 0.6456, -0.1548, -0.5708, 0.6456, -0.3959, -0.4964, 0.6456, -0.4495, -0.5619, 0.6456, -0.4897, -0.7196, 0.6456, -0.3156, -0.7918, 0.6456, 0.4077, -0.8231, 0.6456, 0.5952, -0.1668, 0.6456, 0.4568, 0.1212, 0.6456, 0.5148, 0.5989, 0.6456, -0.1995, 0.7708, 0.6456])
for _p, _l, _r in zip(_sp.bezier_points, ['FREE', 'VECTOR', 'VECTOR', 'VECTOR', 'ALIGNED', 'ALIGNED', 'FREE', 'VECTOR', 'VECTOR', 'VECTOR', 'ALIGNED', 'ALIGNED', 'FREE', 'VECTOR', 'VECTOR', 'VECTOR', 'ALIGNED', 'ALIGNED', 'FREE', 'ALIGNED', 'ALIGNED'], ['VECTOR', 'VECTOR', 'VECTOR', 'FREE', 'ALIGNED', 'ALIGNED', 'VECTOR', 'VECTOR', 'VECTOR', 'FREE', 'ALIGNED', 'ALIGNED', 'VECTOR', 'VECTOR', 'VECTOR', 'FREE', 'ALIGNED', 'ALIGNED', 'FREE', 'ALIGNED', 'ALIGNED']): _p.handle_left_type = _l; _p.handle_right_type = _r
_sp.order_u = 0
_sp.order_v = 0
_sp.resolution_v = 0
_sp.use_cyclic_u = True
cu_text_002.materials.append(mat_counter_000)
cu_text_002.use_path_clamp = True
cu_text_002.bevel_resolution = 0
cu_text_002.fill_mode = 'HALF'
cu_text_003 = bpy.data.curves.new('Text.003', 'CURVE')
cu_text_003.dimensions = '3D'
_sp = cu_text_003.splines.new('BEZIER'); _sp.bezier_points.add(11)
_sp.bezier_points.foreach_set('co', [-0.4142, 0.4228, 0.0, -0.01467, 0.5379, 0.0, 0.2481, 0.3403, 0.0, -0.2057, -0.2959, 0.0, -0.4902, -0.5673, 0.0, -0.4902, -0.7345, 0.0, 0.5455, -0.7345, 0.0, 0.5455, -0.5, 0.0, -0.06027, -0.5, 0.0, 0.5151, 0.3576, 0.0, -0.01467, 0.7919, 0.0, -0.4924, 0.6551, 0.0])
_sp.bezier_points.foreach_set('handle_left', [-0.4403, 0.5002, 0.0, -0.1667, 0.5379, 0.0, 0.2481, 0.4619, 0.0, 0.01264, -0.06914, 0.0, -0.4099, -0.4913, 0.0, -0.4902, -0.6788, 0.0, 0.2003, -0.7345, 0.0, 0.5455, -0.5782, 0.0, 0.1417, -0.5, 0.0, 0.5151, 0.06017, 0.0, 0.3479, 0.7919, 0.0, -0.3881, 0.7094, 0.0])
_sp.bezier_points.foreach_set('handle_right', [-0.2883, 0.4771, 0.0, 0.1764, 0.5379, 0.0, 0.2481, 0.1492, 0.0, -0.3187, -0.4132, 0.0, -0.4902, -0.6231, 0.0, -0.145, -0.7345, 0.0, 0.5455, -0.6564, 0.0, 0.3436, -0.5, 0.0, 0.2242, -0.2091, 0.0, 0.5151, 0.603, 0.0, -0.2188, 0.7919, 0.0, -0.4663, 0.5777, 0.0])
for _p, _l, _r in zip(_sp.bezier_points, ['VECTOR', 'ALIGNED', 'ALIGNED', 'ALIGNED', 'FREE', 'VECTOR', 'VECTOR', 'VECTOR', 'VECTOR', 'ALIGNED', 'ALIGNED', 'FREE'], ['FREE', 'ALIGNED', 'ALIGNED', 'ALIGNED', 'VECTOR', 'VECTOR', 'VECTOR', 'VECTOR', 'FREE', 'ALIGNED', 'ALIGNED', 'VECTOR']): _p.handle_left_type = _l; _p.handle_right_type = _r
_sp.order_u = 0
_sp.order_v = 0
_sp.resolution_v = 0
_sp.use_cyclic_u = True
_sp = cu_text_003.splines.new('BEZIER'); _sp.bezier_points.add(3)
_sp.bezier_points.foreach_set('co', [-1.086, 1.111, 0.6456, -1.086, -1.075, 0.6456, 1.1, -1.075, 0.6456, 1.1, 1.111, 0.6456])
_sp.bezier_points.foreach_set('handle_left', [-0.4822, 1.714, 0.6456, -1.689, -0.4713, 0.6456, 0.4966, -1.678, 0.6456, 1.703, 0.5075, 0.6456])
_sp.bezier_points.foreach_set('handle_right', [-1.689, 0.5075, 0.6456, -0.4822, -1.678, 0.6456, 1.703, -0.4713, 0.6456, 0.4966, 1.714, 0.6456])
for _p, _l, _r in zip(_sp.bezier_points, ['AUTO', 'AUTO', 'AUTO', 'AUTO'], ['AUTO', 'AUTO', 'AUTO', 'AUTO']): _p.handle_left_type = _l; _p.handle_right_type = _r
_sp.order_u = 0
_sp.order_v = 0
_sp.resolution_v = 0
_sp.use_cyclic_u = True
cu_text_003.materials.append(mat_counter_000)
cu_text_003.use_path_clamp = True
cu_text_003.bevel_resolution = 0
cu_text_003.fill_mode = 'HALF'
txt_text_004 = bpy.data.curves.new('Text.004', 'FONT')
txt_text_004.dimensions = '2D'
txt_text_004.body = 'New Tab'
txt_text_004.materials.append(mat_menutext_000)
txt_text_004.use_path_clamp = True
txt_text_004.bevel_resolution = 0
txt_text_005 = bpy.data.curves.new('Text.005', 'FONT')
txt_text_005.dimensions = '2D'
txt_text_005.body = 'Most Visited'
txt_text_005.materials.append(mat_menutext_000)
txt_text_005.use_path_clamp = True
txt_text_005.bevel_resolution = 0
txt_text_006 = bpy.data.curves.new('Text.006', 'FONT')
txt_text_006.dimensions = '2D'
txt_text_006.body = 'Most Visited'
txt_text_006.materials.append(mat_menutext_000)
txt_text_006.use_path_clamp = True
txt_text_006.bevel_resolution = 0
txt_text_007 = bpy.data.curves.new('Text.007', 'FONT')
txt_text_007.dimensions = '2D'
txt_text_007.body = 'Most Visited'
txt_text_007.materials.append(mat_menutext_anim2_000)
txt_text_007.use_path_clamp = True
txt_text_007.bevel_resolution = 0
txt_text_008 = bpy.data.curves.new('Text.008', 'FONT')
txt_text_008.dimensions = '2D'
txt_text_008.body = 'Most Visited'
txt_text_008.materials.append(mat_menutext_anim1_000)
txt_text_008.use_path_clamp = True
txt_text_008.bevel_resolution = 0

# ---- objects
ob_washington_dc = bpy.data.objects.new('Washington DC', txt_text_010)
ob_usa = bpy.data.objects.new('USA', txt_text_012)
ob_locating = bpy.data.objects.new('locating', txt_text)
ob_plane_006 = bpy.data.objects.new('Plane.006', me_plane_006)
ob_plane_002 = bpy.data.objects.new('Plane.002', me_plane)
ob_plane_003 = bpy.data.objects.new('Plane.003', me_plane_000)
ob_tabcounter_000 = bpy.data.objects.new('tabcounter.000', cu_text_000)
ob_tabcounter_001 = bpy.data.objects.new('tabcounter.001', cu_text_001)
ob_tabcounter_002 = bpy.data.objects.new('tabcounter.002', cu_text_002)
ob_tabcounter_003 = bpy.data.objects.new('tabcounter.003', cu_text_003)
ob_selected_last_000 = bpy.data.objects.new('selected last.000', me_plane_001)
ob_menu_000 = bpy.data.objects.new('menu.000', me_plane_002)
ob_newtab_label_000 = bpy.data.objects.new('Newtab label.000', txt_text_004)
ob_newtab_label_001 = bpy.data.objects.new('Newtab label.001', txt_text_005)
ob_menu_selected_000 = bpy.data.objects.new('menu selected.000', me_plane_003)
ob_newtab_label_002 = bpy.data.objects.new('Newtab label.002', txt_text_006)
ob_newtab_label_003 = bpy.data.objects.new('Newtab label.003', txt_text_007)
ob_newtab_label_004 = bpy.data.objects.new('Newtab label.004', txt_text_008)
ob_close_unfocused_000 = bpy.data.objects.new('close unfocused.000', me_circle_000)
ob_lastclosed_000 = bpy.data.objects.new('lastclosed.000', me_circle_001)
ob_close_unfocused_001 = bpy.data.objects.new('close unfocused.001', me_circle_002)
ob_close2_000 = bpy.data.objects.new('close2.000', me_circle_003)
ob_close2_unfocused_000 = bpy.data.objects.new('close2 unfocused.000', me_circle_004)
ob_close_000 = bpy.data.objects.new('close.000', me_circle_005)
ob_selected_000 = bpy.data.objects.new('selected.000', me_plane_004)
ob_topbar_000 = bpy.data.objects.new('TopBar.000', me_top_bar_png_000)
ob_camera_000 = bpy.data.objects.new('Camera.000', cam_camera_000)
ob_plane_005 = bpy.data.objects.new('Plane.005', me_plane_005)

# ---- transforms, parenting, visibility, modifiers, constraints
ob_washington_dc.location = (-0.2019, 0.8284, 0.2735)
ob_washington_dc.scale = (0.04073, 0.04073, 0.04073)
ob_washington_dc.lineart.crease_threshold = 0.0
ob_usa.parent = ob_washington_dc
ob_usa.matrix_parent_inverse = Matrix(((24.55, 0.0, 0.0, 4.956), (0.0, 24.55, 0.0, -20.34), (0.0, 9.537e-07, 24.55, -6.714), (0.0, 0.0, 0.0, 1.0)))
ob_usa.location = (-0.2019, 0.7906, 0.2735)
ob_usa.scale = (0.04073, 0.04073, 0.04073)
ob_usa.lineart.crease_threshold = 0.0
ob_locating.location = (-0.2019, 0.8063, 0.2735)
ob_locating.scale = (0.04073, 4.074e-06, 0.04073)
ob_locating.hide_viewport = True
ob_locating.hide_render = True
ob_locating.lineart.crease_threshold = 0.0
ob_plane_006.location = (-0.2092, 0.07598, 0.259)
ob_plane_006.scale = (1.031, 0.6962, 0.6962)
ob_plane_006.lineart.crease_threshold = 0.0
ob_plane_002.location = (-0.1964, 0.8152, 0.2604)
ob_plane_002.scale = (0.1229, 0.1229, 0.1229)
ob_plane_002.lineart.crease_threshold = 0.0
ob_plane_003.location = (-0.2065, 0.1538, 0.2559)
ob_plane_003.scale = (1.556, 1.556, 1.556)
ob_plane_003.lineart.crease_threshold = 0.0
ob_tabcounter_000.location = (0.7154, 0.7318, 0.2559)
ob_tabcounter_000.scale = (0.01245, 0.01245, 0.01245)
ob_tabcounter_000.hide_viewport = True
ob_tabcounter_000.hide_render = True
ob_tabcounter_000.lineart.crease_threshold = 0.0
ob_tabcounter_001.location = (0.7154, 0.7318, 0.2559)
ob_tabcounter_001.scale = (0.01367, 0.01367, 0.01367)
ob_tabcounter_001.hide_viewport = True
ob_tabcounter_001.hide_render = True
ob_tabcounter_001.lineart.crease_threshold = 0.0
ob_tabcounter_002.location = (0.7154, 0.7318, 0.2559)
ob_tabcounter_002.scale = (0.01251, 0.01251, 0.01251)
ob_tabcounter_002.hide_viewport = True
ob_tabcounter_002.hide_render = True
ob_tabcounter_002.lineart.crease_threshold = 0.0
ob_tabcounter_003.location = (0.7154, 0.7318, 0.2559)
ob_tabcounter_003.scale = (5.43e-07, 5.43e-07, 5.43e-07)
ob_tabcounter_003.hide_viewport = True
ob_tabcounter_003.lineart.crease_threshold = 0.0
ob_selected_last_000.location = (0.551, 0.7224, 0.2522)
ob_selected_last_000.scale = (0.1238, 0.05611, 0.05611)
ob_selected_last_000.hide_viewport = True
ob_selected_last_000.hide_render = True
ob_selected_last_000.lineart.crease_threshold = 0.0
ob_menu_000.location = (0.5554, 0.5901, 0.2981)
ob_menu_000.scale = (0.4353, 0.4353, 0.4353)
ob_menu_000.hide_viewport = True
ob_menu_000.hide_render = True
ob_menu_000.lineart.crease_threshold = 0.0
ob_newtab_label_000.parent = ob_menu_000
ob_newtab_label_000.matrix_parent_inverse = Matrix(((2.297, 0.0, 0.0, -1.406), (-2.384e-07, 2.297, 0.0, -1.269), (0.0, 0.0, 2.297, -0.6848), (0.0, 0.0, 0.0, 1.0)))
ob_newtab_label_000.location = (0.4482, 0.3245, 0.3084)
ob_newtab_label_000.rotation_euler = (-1.787e-08, -6.262e-08, 1.962e-07)
ob_newtab_label_000.scale = (0.03904, 0.03904, 0.03904)
ob_newtab_label_000.hide_viewport = True
ob_newtab_label_000.hide_render = True
ob_newtab_label_000.lineart.crease_threshold = 0.0
ob_newtab_label_001.parent = ob_menu_000
ob_newtab_label_001.matrix_parent_inverse = Matrix(((2.297, 0.0, 0.0, -1.406), (-2.384e-07, 2.297, 0.0, -1.269), (0.0, 0.0, 2.297, -0.6848), (0.0, 0.0, 0.0, 1.0)))
ob_newtab_label_001.location = (0.4482, 0.3995, 0.3084)
ob_newtab_label_001.rotation_euler = (-1.787e-08, -6.262e-08, 1.962e-07)
ob_newtab_label_001.scale = (0.03904, 0.03904, 0.03904)
ob_newtab_label_001.hide_viewport = True
ob_newtab_label_001.hide_render = True
ob_newtab_label_001.lineart.crease_threshold = 0.0
ob_menu_selected_000.parent = ob_menu_000
ob_menu_selected_000.matrix_parent_inverse = Matrix(((2.297, 0.0, 0.0, -1.406), (-2.384e-07, 2.297, 0.0, -1.269), (0.0, 0.0, 2.297, -0.6848), (0.0, 0.0, 0.0, 1.0)))
ob_menu_selected_000.location = (0.6021, 0.6366, 0.2997)
ob_menu_selected_000.scale = (0.189, 0.03577, 0.03577)
ob_menu_selected_000.hide_viewport = True
ob_menu_selected_000.hide_render = True
ob_menu_selected_000.lineart.crease_threshold = 0.0
ob_newtab_label_002.parent = ob_menu_000
ob_newtab_label_002.matrix_parent_inverse = Matrix(((2.297, 0.0, 0.0, -1.406), (-2.384e-07, 2.297, 0.0, -1.269), (0.0, 0.0, 2.297, -0.6848), (0.0, 0.0, 0.0, 1.0)))
ob_newtab_label_002.location = (0.4482, 0.4745, 0.3084)
ob_newtab_label_002.rotation_euler = (-1.787e-08, -6.262e-08, 1.962e-07)
ob_newtab_label_002.scale = (0.03904, 0.03904, 0.03904)
ob_newtab_label_002.hide_viewport = True
ob_newtab_label_002.hide_render = True
ob_newtab_label_002.lineart.crease_threshold = 0.0
ob_newtab_label_003.parent = ob_menu_000
ob_newtab_label_003.matrix_parent_inverse = Matrix(((2.297, 0.0, 0.0, -1.406), (-2.384e-07, 2.297, 0.0, -1.269), (0.0, 0.0, 2.297, -0.6848), (0.0, 0.0, 0.0, 1.0)))
ob_newtab_label_003.location = (0.4482, 0.5509, 0.3084)
ob_newtab_label_003.rotation_euler = (-1.787e-08, -6.262e-08, 1.962e-07)
ob_newtab_label_003.scale = (0.03904, 0.03904, 0.03904)
ob_newtab_label_003.hide_viewport = True
ob_newtab_label_003.hide_render = True
ob_newtab_label_003.lineart.crease_threshold = 0.0
ob_newtab_label_004.parent = ob_menu_000
ob_newtab_label_004.matrix_parent_inverse = Matrix(((2.297, 0.0, 0.0, -1.406), (-2.384e-07, 2.297, 0.0, -1.269), (0.0, 0.0, 2.297, -0.6848), (0.0, 0.0, 0.0, 1.0)))
ob_newtab_label_004.location = (0.4482, 0.6263, 0.3084)
ob_newtab_label_004.rotation_euler = (-1.787e-08, -6.262e-08, 1.962e-07)
ob_newtab_label_004.scale = (0.03904, 0.03904, 0.03904)
ob_newtab_label_004.hide_viewport = True
ob_newtab_label_004.hide_render = True
ob_newtab_label_004.lineart.crease_threshold = 0.0
ob_close_unfocused_000.location = (0.0, 0.009827, 0.0)
ob_close_unfocused_000.rotation_euler = (0.0, -0.0, 0.1977)
ob_close_unfocused_000.scale = (0.01381, 0.01381, 0.01381)
ob_close_unfocused_000.lineart.crease_threshold = 0.0
_c = ob_close_unfocused_000.constraints.new('COPY_LOCATION'); _c.name = 'Copy Location'
_c.use_offset = True
ob_lastclosed_000.location = (0.01448, 0.009827, 0.0)
ob_lastclosed_000.rotation_euler = (0.0, -0.0, 0.1977)
ob_lastclosed_000.scale = (0.01381, 0.01381, 0.01381)
ob_lastclosed_000.hide_viewport = True
ob_lastclosed_000.hide_render = True
ob_lastclosed_000.lineart.crease_threshold = 0.0
_c = ob_lastclosed_000.constraints.new('COPY_LOCATION'); _c.name = 'Copy Location'
_c.use_offset = True
ob_close_unfocused_001.location = (5.96e-08, 0.009827, 0.0)
ob_close_unfocused_001.rotation_euler = (0.0, -0.0, 0.1977)
ob_close_unfocused_001.scale = (0.01381, 0.01381, 0.01381)
ob_close_unfocused_001.lineart.crease_threshold = 0.0
_c = ob_close_unfocused_001.constraints.new('COPY_LOCATION'); _c.name = 'Copy Location'
_c.use_offset = True
ob_close2_000.location = (0.0, 0.009827, 0.0)
ob_close2_000.rotation_euler = (0.0, -0.0, 0.1977)
ob_close2_000.scale = (0.01381, 0.01381, 0.01381)
ob_close2_000.hide_viewport = True
ob_close2_000.hide_render = True
ob_close2_000.lineart.crease_threshold = 0.0
_c = ob_close2_000.constraints.new('COPY_LOCATION'); _c.name = 'Copy Location'
_c.use_offset = True
ob_close2_unfocused_000.location = (-0.2415, 0.7333, 0.2635)
ob_close2_unfocused_000.rotation_euler = (0.0, -0.0, 0.1977)
ob_close2_unfocused_000.scale = (0.01381, 0.01381, 0.01381)
ob_close2_unfocused_000.hide_viewport = True
ob_close2_unfocused_000.hide_render = True
ob_close2_unfocused_000.lineart.crease_threshold = 0.0
ob_close_000.location = (0.7347, 0.7333, 0.2635)
ob_close_000.rotation_euler = (0.0, -0.0, 0.1977)
ob_close_000.scale = (0.01381, 0.01381, 0.01381)
ob_close_000.hide_viewport = True
ob_close_000.hide_render = True
ob_close_000.lineart.crease_threshold = 0.0
ob_selected_000.location = (0.2551, 0.7286, 0.2506)
ob_selected_000.scale = (0.5082, 0.04376, 0.0253)
ob_selected_000.hide_viewport = True
ob_selected_000.hide_render = True
ob_selected_000.lineart.crease_threshold = 0.0
ob_topbar_000.location = (-0.2097, 0.8882, 0.2956)
ob_topbar_000.scale = (1.002, 1.002, 1.002)
ob_topbar_000.lineart.crease_threshold = 0.0
ob_camera_000.location = (-0.2078, 0.1558, 3.592)
ob_camera_000.lock_rotations_4d = False
ob_camera_000.empty_display_type = 'ARROWS'
ob_camera_000.color = (0.0, 0.0, 0.0, 0.0)
ob_camera_000.display_type = 'WIRE'
ob_camera_000.lineart.crease_threshold = 0.0
ob_plane_005.location = (-0.8644, -0.2805, 0.2914)
ob_plane_005.scale = (0.1281, 0.1281, 0.1281)
ob_plane_005.lineart.crease_threshold = 0.0
_m = ob_plane_005.modifiers.new('Subsurf', 'SUBSURF')
_m.uv_smooth = 'PRESERVE_CORNERS'
_m.quality = 2
_m.show_only_control_edges = False

# ---- collection membership
col_collection_1_001.objects.link(ob_washington_dc)
col_collection_1_001.objects.link(ob_usa)
col_collection_1_001.objects.link(ob_locating)
col_collection_1_001.objects.link(ob_plane_006)
col_collection_1_001.objects.link(ob_plane_002)
col_collection_1_001.objects.link(ob_plane_003)
col_collection_1_001.objects.link(ob_tabcounter_000)
col_collection_1_001.objects.link(ob_tabcounter_001)
col_collection_1_001.objects.link(ob_tabcounter_002)
col_collection_1_001.objects.link(ob_tabcounter_003)
col_collection_1_001.objects.link(ob_selected_last_000)
col_collection_1_001.objects.link(ob_menu_000)
col_collection_1_001.objects.link(ob_newtab_label_000)
col_collection_1_001.objects.link(ob_newtab_label_001)
col_collection_1_001.objects.link(ob_menu_selected_000)
col_collection_1_001.objects.link(ob_newtab_label_002)
col_collection_1_001.objects.link(ob_newtab_label_003)
col_collection_1_001.objects.link(ob_newtab_label_004)
col_collection_1_001.objects.link(ob_close_unfocused_000)
col_collection_1_001.objects.link(ob_lastclosed_000)
col_collection_1_001.objects.link(ob_close_unfocused_001)
col_collection_1_001.objects.link(ob_close2_000)
col_collection_1_001.objects.link(ob_close2_unfocused_000)
col_collection_1_001.objects.link(ob_close_000)
col_collection_1_001.objects.link(ob_selected_000)
col_collection_1_001.objects.link(ob_topbar_000)
col_collection_1_001.objects.link(ob_camera_000)
col_collection_2_001.objects.link(ob_plane_005)

# ---- scene / render settings (as saved in the file)
scene.camera = ob_camera_000
scene.frame_start = 1; scene.frame_end = 500; scene.frame_set(316)
scene.render.engine = 'CYCLES'
scene.render.image_settings.color_mode = 'RGB'
scene.render.image_settings.quality = 100
scene.render.image_settings.compression = 100
scene.render.image_settings.exr_codec = 'RLE'
scene.render.resolution_x = 1024
scene.render.resolution_y = 768
scene.render.fps = 25
scene.render.dither_intensity = 0.0
scene.render.use_motion_blur = True
scene.render.use_overwrite = False
scene.render.use_compositing = False
scene.render.bake_margin = 2
scene.render.bake_bias = 0.0
scene.cycles.use_denoising = False
scene.cycles.samples = 20
scene.cycles.sampling_pattern = 'TABULATED_SOBOL'
scene.cycles.light_sampling_threshold = 0.0
scene.cycles.use_adaptive_sampling = False
scene.cycles.use_light_tree = False
scene.cycles.caustics_reflective = False
scene.cycles.caustics_refractive = False
scene.cycles.blur_glossy = 0.0
scene.cycles.max_bounces = 8
scene.cycles.diffuse_bounces = 0
scene.cycles.glossy_bounces = 1
scene.cycles.transmission_bounces = 2
scene.cycles.volume_bounces = 1
scene.cycles.pixel_filter_type = 'GAUSSIAN'
scene.cycles.sample_clamp_indirect = 0.0
scene.cycles.debug_bvh_type = 'STATIC_BVH'
scene.view_settings.view_transform = 'Standard'
bpy.context.view_layer.update()
